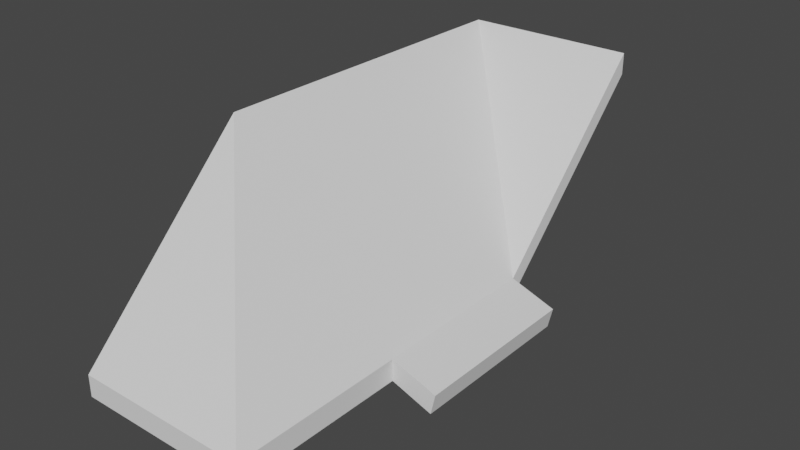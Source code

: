 # Source: roofset.blend  (saved by Blender 3.3.6; exported with 4.5.12 LTS)
import bpy
from mathutils import Matrix  # noqa: F401  (used for matrix-valued properties, if any)

bpy.ops.wm.read_factory_settings(use_empty=True)
scene = bpy.context.scene
scene.name = 'Scene'

# ---- collections
col_collection = bpy.data.collections.new('Collection'); scene.collection.children.link(col_collection)

# ---- world
world_world = bpy.data.worlds.new('World'); scene.world = world_world
world_world.use_nodes = True; world_world.node_tree.nodes.clear()
_N = world_world.node_tree.nodes; _L = world_world.node_tree.links
n0 = _N.new('ShaderNodeOutputWorld'); n0.name = 'World Output'; n0.location = (300, 300)
n1 = _N.new('ShaderNodeBackground'); n1.name = 'Background'; n1.location = (10, 300)
n1.inputs[0].default_value = (0.05088, 0.05088, 0.05088, 1.0)
_L.new(n1.outputs[0], n0.inputs[0])
n0.is_active_output = True
world_world.color = (0.05088, 0.05088, 0.05088)
world_world.use_sun_shadow = False
world_world.sun_shadow_jitter_overblur = 0.0

# ---- meshes
me_cube_001 = bpy.data.meshes.new('Cube.001')
me_cube_001.from_pydata([(-1.0, -1.0, 1.877), (-1.0, -1.0, 2.123), (-1.0, 1.0, 1.877), (-1.0, 1.0, 2.123), (1.0, -1.0, -0.1238), (1.0, -1.0, 0.1224), (1.0, 1.0, -0.1238), (1.0, 1.0, 0.1224)], [], [(0, 1, 3, 2), (2, 3, 7, 6), (6, 7, 5, 4), (4, 5, 1, 0), (2, 6, 4, 0), (7, 3, 1, 5)])
_uv = me_cube_001.uv_layers.new(name='UVMap')
_uv.uv.foreach_set('vector', [-0.5119, -0.1931, -0.5119, -0.1106, -1.514, -0.1106, -1.514, -0.1931, 2.369, 0.5918, 2.461, 0.5093, 2.461, 1.858, 2.369, 1.94, 0.4903, -1.541, 0.4903, -1.459, -0.5119, -1.459, -0.5119, -1.541, 2.48, -0.1106, 2.388, -0.1931, 2.388, -1.541, 2.48, -1.459, -1.001, 1.267, -1.001, -0.08134, 0.001367, -0.08134, 0.001367, 1.267, 1.004, 0.001199, 1.004, 1.349, 0.001367, 1.349, 0.001367, 0.001199])
me_cube_001.update()
me_cube_002 = bpy.data.meshes.new('Cube.002')
me_cube_002.from_pydata([(0.9999, -1.0, -0.1236), (1.0, -1.0, 0.1224), (0.9999, 1.0, -0.1236), (1.0, 1.0, 0.1224), (1.467, -1.0, -0.292), (1.519, -1.0, -0.06013), (1.467, 1.0, -0.292), (1.519, 1.0, -0.06013), (1.467, -1.0, -0.292), (1.519, -1.0, -0.06013), (1.467, 1.0, -0.292), (1.519, 1.0, -0.06013), (1.467, -1.0, -0.292), (1.519, -1.0, -0.06013), (1.467, 1.0, -0.292), (1.519, 1.0, -0.06013), (1.467, -1.0, -0.292), (1.519, -1.0, -0.06013), (1.467, 1.0, -0.292), (1.519, 1.0, -0.06013), (1.467, -1.0, -0.292), (1.519, -1.0, -0.06013), (1.467, 1.0, -0.292), (1.519, 1.0, -0.06013), (1.467, -1.0, -0.292), (1.519, -1.0, -0.06013), (1.467, 1.0, -0.292), (1.519, 1.0, -0.06013), (1.467, -1.0, -0.292), (1.519, -1.0, -0.06013), (1.467, 1.0, -0.292), (1.519, 1.0, -0.06013), (1.467, -1.0, -0.292), (1.519, -1.0, -0.06013), (1.467, 1.0, -0.292), (1.519, 1.0, -0.06013), (1.467, -1.0, -0.292), (1.519, -1.0, -0.06013), (1.467, 1.0, -0.292), (1.519, 1.0, -0.06013), (1.467, -1.0, -0.292), (1.519, -1.0, -0.06013), (1.467, 1.0, -0.292), (1.519, 1.0, -0.06013), (1.467, -1.0, -0.292), (1.519, -1.0, -0.06013), (1.467, 1.0, -0.292), (1.519, 1.0, -0.06013), (1.467, -1.0, -0.292), (1.519, -1.0, -0.06013), (1.467, 1.0, -0.292), (1.519, 1.0, -0.06013)], [], [(1, 0, 4, 5), (5, 4, 8, 9), (0, 2, 6, 4), (3, 1, 5, 7), (2, 3, 7, 6), (11, 9, 13, 15), (4, 6, 10, 8), (7, 5, 9, 11), (6, 7, 11, 10), (13, 12, 16, 17), (10, 11, 15, 14), (9, 8, 12, 13), (8, 10, 14, 12), (16, 18, 22, 20), (12, 14, 18, 16), (15, 13, 17, 19), (14, 15, 19, 18), (23, 21, 25, 27), (19, 17, 21, 23), (18, 19, 23, 22), (17, 16, 20, 21), (25, 24, 28, 29), (22, 23, 27, 26), (21, 20, 24, 25), (20, 22, 26, 24), (31, 29, 33, 35), (24, 26, 30, 28), (27, 25, 29, 31), (26, 27, 31, 30), (35, 33, 37, 39), (30, 31, 35, 34), (29, 28, 32, 33), (28, 30, 34, 32), (37, 36, 40, 41), (34, 35, 39, 38), (33, 32, 36, 37), (32, 34, 38, 36), (43, 41, 45, 47), (36, 38, 42, 40), (39, 37, 41, 43), (38, 39, 43, 42), (46, 47, 51, 50), (42, 43, 47, 46), (41, 40, 44, 45), (40, 42, 46, 44), (45, 44, 48, 49), (44, 46, 50, 48), (47, 45, 49, 51), (50, 51, 49, 48)])
_uv = me_cube_002.uv_layers.new(name='UVMap')
_uv.uv.foreach_set('vector', [0.03767, 1.027, 0.0648, 0.907, 0.3044, 0.908, 0.3044, 1.027, -1.393, 0.439, -1.393, 0.439, -1.393, 0.439, -1.393, 0.439, 0.03767, 1.267, 1.04, 1.267, 1.04, 1.506, 0.03767, 1.506, 1.04, 1.773, 0.03767, 1.773, 0.03767, 1.506, 1.04, 1.506, 0.0648, 1.147, 0.03767, 1.027, 0.3044, 1.027, 0.3044, 1.146, -1.393, 0.439, -1.393, 0.439, -1.393, 0.439, -1.393, 0.439, -1.393, 0.439, -1.393, 0.439, -1.393, 0.439, -1.393, 0.439, -1.393, 0.439, -1.393, 0.439, -1.393, 0.439, -1.393, 0.439, -1.393, 0.439, -1.393, 0.439, -1.393, 0.439, -1.393, 0.439, -1.393, 0.439, -1.393, 0.439, -1.393, 0.439, -1.393, 0.439, -1.393, 0.439, -1.393, 0.439, -1.393, 0.439, -1.393, 0.439, -1.393, 0.439, -1.393, 0.439, -1.393, 0.439, -1.393, 0.439, -1.393, 0.439, -1.393, 0.439, -1.393, 0.439, -1.393, 0.439, -1.393, 0.439, -1.393, 0.439, -1.393, 0.439, -1.393, 0.439, -1.393, 0.439, -1.393, 0.439, -1.393, 0.439, -1.393, 0.439, -1.393, 0.439, -1.393, 0.439, -1.393, 0.439, -1.393, 0.439, -1.393, 0.439, -1.393, 0.439, -1.393, 0.439, -1.393, 0.439, -1.393, 0.439, -1.393, 0.439, -1.393, 0.439, -1.393, 0.439, -1.393, 0.439, -1.393, 0.439, -1.393, 0.439, -1.393, 0.439, -1.393, 0.439, -1.393, 0.439, -1.393, 0.439, -1.393, 0.439, -1.393, 0.439, -1.393, 0.439, -1.393, 0.439, -1.393, 0.439, -1.393, 0.439, -1.393, 0.439, -1.393, 0.439, -1.393, 0.439, -1.393, 0.439, -1.393, 0.439, -1.393, 0.439, -1.393, 0.439, -1.393, 0.439, -1.393, 0.439, -1.393, 0.439, -1.393, 0.439, -1.393, 0.439, -1.393, 0.439, -1.393, 0.439, -1.393, 0.439, -1.393, 0.439, -1.393, 0.439, -1.393, 0.439, -1.393, 0.439, -1.393, 0.439, -1.393, 0.439, -1.393, 0.439, -1.393, 0.439, -1.393, 0.439, -1.393, 0.439, -1.393, 0.439, -1.393, 0.439, -1.393, 0.439, -1.393, 0.439, -1.393, 0.439, -1.393, 0.439, -1.393, 0.439, -1.393, 0.439, -1.393, 0.439, -1.393, 0.439, -1.393, 0.439, -1.393, 0.439, -1.393, 0.439, -1.393, 0.439, -1.393, 0.439, -1.393, 0.439, -1.393, 0.439, -1.393, 0.439, -1.393, 0.439, -1.393, 0.439, -1.393, 0.439, -1.393, 0.439, -1.393, 0.439, -1.393, 0.439, -1.393, 0.439, -1.393, 0.439, -1.393, 0.439, -1.393, 0.439, -1.393, 0.439, -1.393, 0.439, -1.393, 0.439, -1.393, 0.439, -1.393, 0.439, -1.393, 0.439, -1.393, 0.439, -1.393, 0.439, -1.393, 0.439, -1.393, 0.439, -1.393, 0.439, -1.393, 0.439, -1.393, 0.439, -1.393, 0.439, -1.393, 0.439, -1.393, 0.439, -1.393, 0.439, -1.393, 0.439, -1.393, 0.439, -1.393, 0.439, -1.393, 0.439, -1.393, 0.439, -1.393, 0.439, -1.393, 0.439, -1.393, 0.439, -1.393, 0.439, -1.393, 0.439, -1.393, 0.439, -1.393, 0.439, -1.393, 0.439, -1.393, 0.439, -1.393, 0.439, -1.393, 0.439, -1.393, 0.439, -1.393, 0.439, -1.393, 0.439, -1.393, 0.439, -1.393, 0.439, -1.393, 0.439, -1.393, 0.439, -1.393, 0.439, -1.393, 0.439, -1.393, 0.439, -1.393, 0.439, -1.393, 0.439, -1.393, 0.439, -1.393, 0.439, -1.393, 0.439, -1.393, 0.439, -1.393, 0.439, -1.393, 0.439, -1.393, 0.439, -1.393, 0.439, -1.393, 0.439, 1.04, 1.147, 1.04, 1.267, 0.03767, 1.267, 0.03767, 1.147])
me_cube_002.update()
me_cube_003 = bpy.data.meshes.new('Cube.003')
me_cube_003.from_pydata([(-1.0, -1.0, 1.877), (-1.0, -1.0, 2.123), (1.0, -1.0, 0.1224), (-1.0, 1.0, 1.877), (-1.0, 1.0, 2.123), (1.0, 1.0, 1.877), (1.0, 1.0, 2.123), (1.0, -1.0, -0.1238)], [], [(0, 1, 4, 3), (7, 2, 1, 0), (3, 4, 6, 5), (5, 6, 2, 7), (1, 2, 4), (0, 3, 7), (6, 4, 2), (5, 7, 3)])
_uv = me_cube_003.uv_layers.new(name='UVMap')
_uv.uv.foreach_set('vector', [-0.5119, 1.238, -0.5119, 1.32, -1.514, 1.32, -1.514, 1.238, 2.283, 1.943, 2.197, 1.855, 2.283, 0.5093, 2.369, 0.5975, 1.295, -0.3927, 1.295, -0.5161, 2.297, -0.5161, 2.297, -0.3927, 2.48, -1.499, 2.551, -1.541, 2.551, -0.3716, 2.48, -0.329, 1.001, 0.001855, 1.002, 1.35, -0.001381, 0.003061, -0.5119, 1.238, -1.514, 1.238, -0.5119, -0.1106, 1.003, 0.001161, -0.000901, 0.001779, 1.001, 1.345, 2.297, -0.3927, 2.297, 0.5093, 1.295, -0.3927])
me_cube_003.update()
me_cube_004 = bpy.data.meshes.new('Cube.004')
me_cube_004.from_pydata([(1.0, -1.0, 0.1224), (1.0, 1.0, -0.1238), (1.0, 1.0, 0.1224), (-1.0, 1.0, 1.877), (-1.0, 1.0, 2.123), (-1.0, -1.0, -0.1238), (-1.0, -1.0, 0.1224), (1.0, -1.0, -0.1238)], [], [(3, 4, 2, 1), (1, 2, 0, 7), (1, 7, 3), (2, 4, 0), (7, 0, 6, 5), (5, 6, 4, 3), (7, 5, 3), (4, 6, 0)])
_uv = me_cube_004.uv_layers.new(name='UVMap')
_uv.uv.foreach_set('vector', [2.388, -0.1931, 2.297, -0.1912, 2.297, -1.539, 2.388, -1.541, -0.004938, 0.9954, -0.01114, 0.9904, 0.991, 0.9904, 0.9972, 0.9954, 0.9919, 0.9952, -0.01028, 0.9912, 0.9972, -0.3531, 1.0, 0.0001057, 1.0, 1.348, -0.002125, 0.000106, 1.295, -0.5161, 1.295, -0.6394, 2.297, -0.6394, 2.297, -0.5161, 2.531, 1.678, 2.461, 1.679, 2.461, 0.5093, 2.531, 0.5084, 2.197, 0.5093, 2.197, 1.511, 1.295, 1.511, 1.0, 0.9018, 1.0, -0.0001194, -0.002023, -0.0001194])
me_cube_004.update()

# ---- objects
ob_roof_2x2 = bpy.data.objects.new('roof_2x2', me_cube_001)
ob_roof_2x2_end = bpy.data.objects.new('roof_2x2_end', me_cube_002)
ob_roof_2x2_corner_inner = bpy.data.objects.new('roof_2x2_corner_inner', me_cube_003)
ob_roof_2x2_corner_outer = bpy.data.objects.new('roof_2x2_corner_outer', me_cube_004)

# ---- transforms, parenting, visibility, modifiers, constraints
ob_roof_2x2.location = (0.0, 0.0, 0.0)
ob_roof_2x2_end.location = (2.235e-08, 0.0, -2.235e-08)
ob_roof_2x2_corner_inner.location = (0.0, 2.0, 0.0)
ob_roof_2x2_corner_outer.location = (0.0, -2.0, 0.0)

# ---- collection membership
col_collection.objects.link(ob_roof_2x2)
col_collection.objects.link(ob_roof_2x2_end)
col_collection.objects.link(ob_roof_2x2_corner_inner)
col_collection.objects.link(ob_roof_2x2_corner_outer)

# ---- scene / render settings (as saved in the file)
scene.frame_start = 1; scene.frame_end = 250; scene.frame_set(1)
scene.render.engine = 'BLENDER_EEVEE_NEXT'
scene.cycles.sampling_pattern = 'TABULATED_SOBOL'
scene.cycles.use_light_tree = False
scene.view_settings.view_transform = 'Filmic'
bpy.context.view_layer.update()

# ---- added for rendering (the .blend has no active camera and no usable light): camera, sun
cam_auto = bpy.data.cameras.new('AutoCamera')
cam_auto.lens = 50.0
cam_auto.sensor_width = 36.0
cam_auto.clip_end = 1000.0
ob_auto_camera = bpy.data.objects.new('AutoCamera', cam_auto)
scene.collection.objects.link(ob_auto_camera)
ob_auto_camera.location = (6.68161, -7.70646, 6.05321)
ob_auto_camera.rotation_euler = (1.09748, -7.21219e-08, 0.694738)
scene.camera = ob_auto_camera
light_auto_sun = bpy.data.lights.new('AutoSun', 'SUN')
light_auto_sun.energy = 3.0
light_auto_sun.angle = 0.0523599
ob_auto_sun = bpy.data.objects.new('AutoSun', light_auto_sun)
scene.collection.objects.link(ob_auto_sun)
ob_auto_sun.rotation_euler = (0.872665, 0.174533, 0.523599)
bpy.context.view_layer.update()
